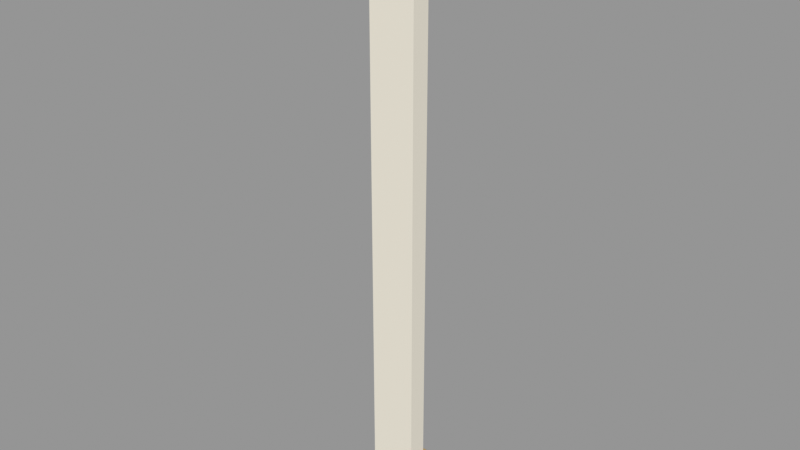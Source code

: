 # Source: VIC_A02_PILASTER.blend  (saved by Blender 5.2.45; exported with 4.5.12 LTS)
import bpy
from mathutils import Matrix  # noqa: F401  (used for matrix-valued properties, if any)

bpy.ops.wm.read_factory_settings(use_empty=True)
scene = bpy.context.scene
scene.name = 'VIC_A02_PILASTER'

# ---- collections
col_vic_a02_pilaster = bpy.data.collections.new('VIC_A02_PILASTER'); scene.collection.children.link(col_vic_a02_pilaster)

# ---- materials (node trees are filled in below, after node groups)
mat_vic008_stone = bpy.data.materials.new('VIC008_Stone')
mat_vic008_stone.diffuse_color = (0.4508, 0.4125, 0.3515, 1.0)
mat_vic008_ivory = bpy.data.materials.new('VIC008_Ivory')
mat_vic008_ivory.diffuse_color = (0.8148, 0.7682, 0.6584, 1.0)
mat_vic008_brass = bpy.data.materials.new('VIC008_Brass')
mat_vic008_brass.diffuse_color = (0.4793, 0.3278, 0.117, 1.0)

# ---- material node trees
mat_vic008_stone.use_nodes = True; mat_vic008_stone.node_tree.nodes.clear()
_N = mat_vic008_stone.node_tree.nodes; _L = mat_vic008_stone.node_tree.links
n0 = _N.new('ShaderNodeBsdfPrincipled'); n0.name = 'Principled BSDF'; n0.location = (-200, 100)
n0.inputs[0].default_value = (0.4508, 0.4125, 0.3515, 1.0)
n0.inputs[2].default_value = 0.76
n0.inputs[10].default_value = 0.005
n1 = _N.new('ShaderNodeOutputMaterial'); n1.name = 'Material Output'; n1.location = (200, 100)
_L.new(n0.outputs[0], n1.inputs[0])
n1.is_active_output = True
mat_vic008_ivory.use_nodes = True; mat_vic008_ivory.node_tree.nodes.clear()
_N = mat_vic008_ivory.node_tree.nodes; _L = mat_vic008_ivory.node_tree.links
n0 = _N.new('ShaderNodeBsdfPrincipled'); n0.name = 'Principled BSDF'; n0.location = (-200, 100)
n0.inputs[0].default_value = (0.8148, 0.7682, 0.6584, 1.0)
n0.inputs[2].default_value = 0.76
n0.inputs[10].default_value = 0.005
n1 = _N.new('ShaderNodeOutputMaterial'); n1.name = 'Material Output'; n1.location = (200, 100)
_L.new(n0.outputs[0], n1.inputs[0])
n1.is_active_output = True
mat_vic008_brass.use_nodes = True; mat_vic008_brass.node_tree.nodes.clear()
_N = mat_vic008_brass.node_tree.nodes; _L = mat_vic008_brass.node_tree.links
n0 = _N.new('ShaderNodeBsdfPrincipled'); n0.name = 'Principled BSDF'; n0.location = (-200, 100)
n0.inputs[0].default_value = (0.4793, 0.3278, 0.117, 1.0)
n0.inputs[1].default_value = 0.15
n0.inputs[2].default_value = 0.76
n0.inputs[10].default_value = 0.005
n1 = _N.new('ShaderNodeOutputMaterial'); n1.name = 'Material Output'; n1.location = (200, 100)
_L.new(n0.outputs[0], n1.inputs[0])
n1.is_active_output = True

# ---- meshes
me_vic_a02_pilaster__stone = bpy.data.meshes.new('VIC_A02_PILASTER__Stone')
me_vic_a02_pilaster__stone.from_pydata([(-0.75, 0.325, 0.0), (0.75, 0.325, 0.0), (0.75, 0.325, 0.4), (-0.75, 0.325, 0.4), (-0.75, -0.325, 0.0), (0.75, -0.325, 0.0), (0.75, -0.325, 0.4), (-0.75, -0.325, 0.4)], [], [(3, 1, 0), (5, 7, 4), (4, 3, 0), (2, 5, 1), (1, 4, 0), (7, 2, 3), (3, 2, 1), (5, 6, 7), (4, 7, 3), (2, 6, 5), (1, 5, 4), (7, 6, 2)])
me_vic_a02_pilaster__stone.materials.append(mat_vic008_stone)
me_vic_a02_pilaster__stone.update()
me_vic_a02_pilaster__ivory = bpy.data.meshes.new('VIC_A02_PILASTER__Ivory')
me_vic_a02_pilaster__ivory.from_pydata([(-0.525, 0.17, 0.4), (0.525, 0.17, 0.4), (0.525, 0.17, 13.0), (-0.525, 0.17, 13.0), (-0.525, -0.25, 0.4), (0.525, -0.25, 0.4), (0.525, -0.25, 13.0), (-0.525, -0.25, 13.0), (-0.85, 0.375, 13.2), (0.85, 0.375, 13.2), (0.85, 0.375, 13.6), (-0.85, 0.375, 13.6), (-0.85, -0.375, 13.2), (0.85, -0.375, 13.2), (0.85, -0.375, 13.6), (-0.85, -0.375, 13.6)], [], [(3, 1, 0), (5, 7, 4), (4, 3, 0), (2, 5, 1), (1, 4, 0), (7, 2, 3), (11, 9, 8), (13, 15, 12), (12, 11, 8), (10, 13, 9), (9, 12, 8), (15, 10, 11), (3, 2, 1), (5, 6, 7), (4, 7, 3), (2, 6, 5), (1, 5, 4), (7, 6, 2), (11, 10, 9), (13, 14, 15), (12, 15, 11), (10, 14, 13), (9, 13, 12), (15, 14, 10)])
me_vic_a02_pilaster__ivory.materials.append(mat_vic008_ivory)
me_vic_a02_pilaster__ivory.update()
me_vic_a02_pilaster__brass = bpy.data.meshes.new('VIC_A02_PILASTER__Brass')
me_vic_a02_pilaster__brass.from_pydata([(-0.575, 0.27, 1.14), (0.575, 0.27, 1.14), (0.575, 0.27, 1.26), (-0.575, 0.27, 1.26), (-0.575, 0.19, 1.14), (0.575, 0.19, 1.14), (0.575, 0.19, 1.26), (-0.575, 0.19, 1.26), (-0.575, 0.27, 12.64), (0.575, 0.27, 12.64), (0.575, 0.27, 12.76), (-0.575, 0.27, 12.76), (-0.575, 0.19, 12.64), (0.575, 0.19, 12.64), (0.575, 0.19, 12.76), (-0.575, 0.19, 12.76)], [], [(3, 1, 0), (5, 7, 4), (4, 3, 0), (2, 5, 1), (1, 4, 0), (7, 2, 3), (11, 9, 8), (13, 15, 12), (12, 11, 8), (10, 13, 9), (9, 12, 8), (15, 10, 11), (3, 2, 1), (5, 6, 7), (4, 7, 3), (2, 6, 5), (1, 5, 4), (7, 6, 2), (11, 10, 9), (13, 14, 15), (12, 15, 11), (10, 14, 13), (9, 13, 12), (15, 14, 10)])
me_vic_a02_pilaster__brass.materials.append(mat_vic008_brass)
me_vic_a02_pilaster__brass.update()

# ---- objects
ob_vic_a02_pilaster__stone = bpy.data.objects.new('VIC_A02_PILASTER__Stone', me_vic_a02_pilaster__stone)
ob_vic_a02_pilaster__ivory = bpy.data.objects.new('VIC_A02_PILASTER__Ivory', me_vic_a02_pilaster__ivory)
ob_vic_a02_pilaster__brass = bpy.data.objects.new('VIC_A02_PILASTER__Brass', me_vic_a02_pilaster__brass)
ob_vic_a02_pilaster__mountorigin = bpy.data.objects.new('VIC_A02_PILASTER__MountOrigin', None)

# ---- transforms, parenting, visibility, modifiers, constraints
ob_vic_a02_pilaster__stone.location = (0.0, 0.0, 0.0)
ob_vic_a02_pilaster__ivory.location = (0.0, 0.0, 0.0)
ob_vic_a02_pilaster__brass.location = (0.0, 0.0, 0.0)
ob_vic_a02_pilaster__mountorigin.location = (0.0, 0.0, 0.0)
ob_vic_a02_pilaster__mountorigin.empty_display_size = 0.25

# ---- collection membership
col_vic_a02_pilaster.objects.link(ob_vic_a02_pilaster__stone)
col_vic_a02_pilaster.objects.link(ob_vic_a02_pilaster__ivory)
col_vic_a02_pilaster.objects.link(ob_vic_a02_pilaster__brass)
col_vic_a02_pilaster.objects.link(ob_vic_a02_pilaster__mountorigin)

# ---- scene / render settings (as saved in the file)
scene.frame_start = 1; scene.frame_end = 250; scene.frame_set(1)
scene.render.engine = 'BLENDER_EEVEE_NEXT'
scene.render.image_settings.exr_codec = 'NONE'
scene.render.use_bake_clear = False
scene.render.bake_margin = 0
scene.render.bake_bias = 0.0
scene.render.bake_samples = 0
scene.render.simplify_subdivision_render = 0
scene.render.simplify_child_particles_render = 0.0
scene.render.compositor_device = 'GPU'
scene.eevee.use_volume_custom_range = False
scene.eevee.gtao_distance = 0.0
scene.eevee.use_fast_gi = False
scene.eevee.fast_gi_thickness_near = 0.1
scene.eevee.fast_gi_thickness_far = 0.0
scene.eevee.ray_tracing_options.screen_trace_thickness = 0.1
scene.view_settings.view_transform = 'Standard'
bpy.context.view_layer.update()

# ---- added for rendering (the .blend has no active camera and no usable light): camera, sun + grey world if the file has none
cam_auto = bpy.data.cameras.new('AutoCamera')
cam_auto.lens = 50.0
cam_auto.sensor_width = 36.0
cam_auto.clip_end = 1000.0
ob_auto_camera = bpy.data.objects.new('AutoCamera', cam_auto)
scene.collection.objects.link(ob_auto_camera)
ob_auto_camera.location = (12.7, -15.2399, 16.96)
ob_auto_camera.rotation_euler = (1.09748, -7.21219e-08, 0.694738)
scene.camera = ob_auto_camera
light_auto_sun = bpy.data.lights.new('AutoSun', 'SUN')
light_auto_sun.energy = 3.0
light_auto_sun.angle = 0.0523599
ob_auto_sun = bpy.data.objects.new('AutoSun', light_auto_sun)
scene.collection.objects.link(ob_auto_sun)
ob_auto_sun.rotation_euler = (0.872665, 0.174533, 0.523599)
if scene.world is None:
    world_auto = bpy.data.worlds.new('AutoWorld')
    world_auto.color = (0.3, 0.3, 0.3)
    scene.world = world_auto
bpy.context.view_layer.update()

